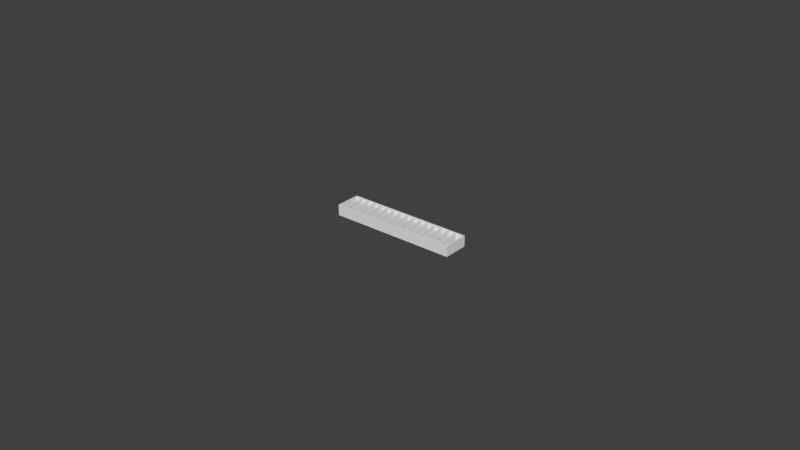 # Source: harness-only-double.blend  (saved by Blender 2.79.0; exported with 4.5.12 LTS)
import bpy
from mathutils import Matrix  # noqa: F401  (used for matrix-valued properties, if any)

bpy.ops.wm.read_factory_settings(use_empty=True)
scene = bpy.context.scene
scene.name = 'Scene'

# ---- collections
col_collection_1 = bpy.data.collections.new('Collection 1'); scene.collection.children.link(col_collection_1)

# ---- world
world_world = bpy.data.worlds.new('World'); scene.world = world_world
world_world.color = (0.05088, 0.05088, 0.05088)
world_world.use_sun_shadow = False
world_world.sun_shadow_jitter_overblur = 0.0
world_world.cycles.sampling_method = 'MANUAL'

# ---- meshes
me_cube_018 = bpy.data.meshes.new('Cube.018')
me_cube_018.from_pydata([(37.01, -1.0, -1.0), (37.01, -37.82, -1.0), (37.01, -37.82, 16.41), (37.01, -1.0, 16.41), (26.26, -1.0, 16.41), (26.26, -1.0, -1.0), (39.01, -1.0, -1.0), (39.01, -37.82, -1.0), (39.01, -37.82, 16.41), (39.01, -1.0, 16.41), (37.01, 1.0, 16.41), (26.26, -37.82, 16.41), (26.26, -37.82, -1.0), (24.26, 1.0, 16.41), (24.26, -1.0, 16.41), (24.26, -37.82, 16.41), (24.26, -37.82, -1.0), (24.26, -1.0, -1.0), (49.64, -1.0, -1.0), (49.64, -1.0, 16.41), (49.64, 1.0, 16.41), (13.63, -1.0, -1.0), (51.64, -1.0, -1.0), (49.64, -37.82, 16.41), (49.64, 1.0, 16.41), (49.64, -37.82, -1.0), (13.63, -1.0, 16.41), (11.63, -1.0, -1.0), (51.64, 1.0, 16.41), (51.64, -37.82, -1.0), (51.64, 1.0, 16.41), (51.64, -37.82, 16.41), (11.63, 1.0, 16.41), (11.63, 1.0, 16.41), (11.63, -37.82, 16.41), (13.63, -37.82, 16.41), (13.63, -37.82, -1.0), (11.63, -37.82, -1.0), (62.39, 1.0, 16.41), (62.39, -1.0, -1.0), (51.64, -1.0, 16.41), (0.9965, 1.0, 16.41), (11.63, -1.0, 16.41), (0.9965, -1.0, -1.0), (62.39, -1.0, 16.41), (64.39, 1.0, 16.41), (0.9965, -1.0, 16.41), (62.39, -37.82, 16.41), (62.39, 1.0, 16.41), (62.39, -37.82, -1.0), (64.39, 1.0, 16.41), (75.02, 1.0, 16.41), (64.39, -1.0, -1.0), (-1.004, 1.0, -1.0), (-1.004, 1.0, 16.41), (0.9965, 1.0, 16.41), (0.9965, -37.82, 16.41), (0.9965, -37.82, -1.0), (64.39, -37.82, 16.41), (64.39, -37.82, -1.0), (64.39, -1.0, 16.41), (75.02, -1.0, 16.41), (77.02, 1.0, 16.41), (75.02, -1.0, -1.0), (0.9965, -39.82, -1.0), (0.9965, -39.83, -1.0), (-1.004, -39.83, -1.0), (-1.004, -39.83, 16.41), (0.9965, -39.83, 16.41), (0.9965, -39.82, 16.41), (0.9965, -39.82, 16.41), (0.9965, -37.82, 16.41), (75.02, -37.82, 16.41), (75.02, 1.0, 16.41), (75.02, -37.82, -1.0), (77.02, 1.0, 16.41), (87.78, 1.0, 16.41), (77.02, -37.82, 16.41), (77.02, -1.0, -1.0), (77.02, -37.82, -1.0), (77.02, -1.0, 16.41), (87.78, -1.0, 16.41), (89.78, 1.0, 16.41), (87.78, -1.0, -1.0), (87.78, -37.82, 16.41), (87.78, 1.0, 16.41), (87.78, -37.82, -1.0), (89.78, 1.0, 16.41), (100.5, 1.0, 16.41), (89.78, -37.82, 16.41), (89.78, -1.0, -1.0), (89.78, -37.82, -1.0), (89.78, -1.0, 16.41), (100.5, -1.0, 16.41), (100.5, -1.0, -1.0), (100.5, -37.82, 16.41), (100.5, 1.0, 16.41), (100.5, -37.82, -1.0), (102.5, 1.0, 16.41), (102.5, 1.0, -1.0), (102.5, -39.83, 16.41), (102.5, -39.83, -1.0), (37.01, -39.82, 16.41), (24.26, -39.82, 16.41), (24.26, -39.83, 16.41), (11.63, -39.82, 16.41), (13.63, -39.82, 16.41), (62.39, -39.82, 16.41), (0.9965, -39.82, -1.0), (0.9965, -37.82, -1.0)], [], [(0, 1, 2, 3), (3, 4, 5, 0), (15, 35, 34, 56, 69, 105, 106, 103, 104, 102, 2, 11, 4, 3, 10, 13, 14), (4, 11, 12, 5), (9, 8, 7, 6), (6, 7, 1, 0, 5, 12, 16, 17, 21, 36, 37, 27, 43, 57, 64, 65, 66, 53, 99, 101, 108, 109, 97, 94, 90, 91, 86, 83, 78, 79, 74, 63, 52, 59, 49, 39, 22, 29, 25, 18), (19, 9, 6, 18), (17, 16, 15, 14), (23, 24, 20, 19, 18, 25), (14, 26, 21, 17), (58, 72, 74, 79, 77, 84, 86, 91, 89, 95, 97, 109, 71, 56, 34, 37, 36, 35, 15, 16, 12, 11, 2, 1, 7, 8, 23, 25, 29, 31, 47, 49, 59), (26, 35, 36, 21), (107, 100, 98, 96, 95, 89, 87, 85, 84, 77, 75, 73, 72, 58, 50, 48, 47, 31, 30, 24, 23, 8, 9, 19, 20, 10, 3, 2, 102), (28, 30, 31, 29, 22, 40), (34, 33, 32, 42, 27, 37), (38, 28, 40, 44), (44, 40, 22, 39), (46, 42, 32, 41), (43, 27, 42, 46), (47, 48, 38, 44, 39, 49), (41, 55, 56, 57, 43, 46), (45, 50, 58, 59, 52, 60), (51, 45, 60, 61), (66, 67, 54, 53), (55, 54, 67, 68, 69, 70, 71, 56), (61, 60, 52, 63), (72, 73, 51, 61, 63, 74), (56, 69, 64, 57), (69, 68, 65, 64), (65, 68, 67, 66), (62, 75, 77, 79, 78, 80), (76, 62, 80, 81), (96, 98, 99, 53, 54, 55, 41, 32, 33, 13, 10, 20, 24, 30, 28, 38, 48, 50, 45, 51, 73, 75, 62, 76, 85, 87, 82, 88), (81, 80, 78, 83), (84, 85, 76, 81, 83, 86), (82, 87, 89, 91, 90, 92), (88, 82, 92, 93), (93, 92, 90, 94), (95, 96, 88, 93, 94, 97), (99, 98, 100, 101), (102, 104, 103, 106, 105, 69, 70, 108, 101, 100, 107), (69, 56, 71, 70), (13, 33, 34, 35, 26, 14), (108, 70, 71, 109)])
me_cube_018.use_remesh_preserve_volume = False
me_cube_018.use_remesh_preserve_attributes = False
me_cube_018.use_mirror_vertex_groups = False
me_cube_018.update()
me_cube_026 = bpy.data.meshes.new('Cube.026')
me_cube_026.from_pydata([(37.01, -1.0, -1.0), (37.01, -37.82, -1.0), (37.01, -37.82, 16.41), (37.01, -1.0, 16.41), (26.26, -1.0, 16.41), (26.26, -1.0, -1.0), (39.01, -1.0, -1.0), (39.01, -37.82, -1.0), (39.01, -37.82, 16.41), (39.01, -1.0, 16.41), (37.01, 1.0, 16.41), (26.26, -37.82, 16.41), (26.26, -37.82, -1.0), (24.26, 1.0, 16.41), (24.26, -1.0, 16.41), (24.26, -37.82, 16.41), (24.26, -37.82, -1.0), (24.26, -1.0, -1.0), (49.64, -1.0, -1.0), (49.64, -1.0, 16.41), (49.64, 1.0, 16.41), (13.63, -1.0, -1.0), (51.64, -1.0, -1.0), (49.64, -37.82, 16.41), (49.64, 1.0, 16.41), (49.64, -37.82, -1.0), (13.63, -1.0, 16.41), (11.63, -1.0, -1.0), (51.64, 1.0, 16.41), (51.64, -37.82, -1.0), (51.64, 1.0, 16.41), (51.64, -37.82, 16.41), (11.63, 1.0, 16.41), (11.63, 1.0, 16.41), (11.63, -37.82, 16.41), (13.63, -37.82, 16.41), (13.63, -37.82, -1.0), (11.63, -37.82, -1.0), (62.39, 1.0, 16.41), (62.39, -1.0, -1.0), (51.64, -1.0, 16.41), (0.9965, 1.0, 16.41), (11.63, -1.0, 16.41), (0.9965, -1.0, -1.0), (62.39, -1.0, 16.41), (64.39, 1.0, 16.41), (0.9965, -1.0, 16.41), (62.39, -37.82, 16.41), (62.39, 1.0, 16.41), (62.39, -37.82, -1.0), (64.39, 1.0, 16.41), (75.02, 1.0, 16.41), (64.39, -1.0, -1.0), (0.9965, 1.0, -1.0), (0.9965, 1.0, 16.41), (0.9965, 1.0, 16.41), (0.9965, -37.82, 16.41), (0.9965, -37.82, -1.0), (64.39, -37.82, 16.41), (64.39, -37.82, -1.0), (64.39, -1.0, 16.41), (75.02, -1.0, 16.41), (77.02, 1.0, 16.41), (75.02, -1.0, -1.0), (0.9965, -39.82, -1.0), (0.9965, -39.83, -1.0), (0.9965, -39.83, 16.41), (0.9965, -39.82, 16.41), (0.9965, -39.82, 16.41), (0.9965, -37.82, 16.41), (75.02, -37.82, 16.41), (75.02, 1.0, 16.41), (75.02, -37.82, -1.0), (77.02, 1.0, 16.41), (87.78, 1.0, 16.41), (77.02, -37.82, 16.41), (77.02, -1.0, -1.0), (77.02, -37.82, -1.0), (77.02, -1.0, 16.41), (87.78, -1.0, 16.41), (89.78, 1.0, 16.41), (87.78, -1.0, -1.0), (87.78, -37.82, 16.41), (87.78, 1.0, 16.41), (87.78, -37.82, -1.0), (89.78, 1.0, 16.41), (100.5, 1.0, 16.41), (89.78, -37.82, 16.41), (89.78, -1.0, -1.0), (89.78, -37.82, -1.0), (89.78, -1.0, 16.41), (100.5, -1.0, 16.41), (100.5, -1.0, -1.0), (100.5, -37.82, 16.41), (100.5, 1.0, 16.41), (100.5, -37.82, -1.0), (102.5, 1.0, 16.41), (102.5, 1.0, -1.0), (102.5, -39.83, 16.41), (102.5, -39.83, -1.0), (37.01, -39.82, 16.41), (24.26, -39.82, 16.41), (24.26, -39.83, 16.41), (11.63, -39.82, 16.41), (13.63, -39.82, 16.41), (62.39, -39.82, 16.41), (0.9965, -39.82, -1.0), (0.9965, -37.82, -1.0), (0.9965, 1.003, -1.0), (0.9965, 1.0, -1.0), (0.9965, -39.82, -1.0), (0.9965, -37.82, -1.0)], [(57, 111), (110, 111)], [(0, 1, 2, 3), (3, 4, 5, 0), (15, 35, 34, 56, 67, 103, 104, 101, 102, 100, 2, 11, 4, 3, 10, 13, 14), (4, 11, 12, 5), (9, 8, 7, 6), (6, 7, 1, 0, 5, 12, 16, 17, 21, 36, 37, 27, 43, 108, 109, 53, 97, 99, 106, 107, 95, 92, 88, 89, 84, 81, 76, 77, 72, 63, 52, 59, 49, 39, 22, 29, 25, 18), (19, 9, 6, 18), (17, 16, 15, 14), (23, 24, 20, 19, 18, 25), (14, 26, 21, 17), (58, 70, 72, 77, 75, 82, 84, 89, 87, 93, 95, 107, 69, 56, 34, 37, 36, 35, 15, 16, 12, 11, 2, 1, 7, 8, 23, 25, 29, 31, 47, 49, 59), (26, 35, 36, 21), (105, 98, 96, 94, 93, 87, 85, 83, 82, 75, 73, 71, 70, 58, 50, 48, 47, 31, 30, 24, 23, 8, 9, 19, 20, 10, 3, 2, 100), (28, 30, 31, 29, 22, 40), (34, 33, 32, 42, 27, 37), (38, 28, 40, 44), (44, 40, 22, 39), (46, 42, 32, 41), (43, 27, 42, 46), (47, 48, 38, 44, 39, 49), (45, 50, 58, 59, 52, 60), (51, 45, 60, 61), (61, 60, 52, 63), (70, 71, 51, 61, 63, 72), (56, 67, 64, 57), (67, 66, 65, 64), (62, 73, 75, 77, 76, 78), (74, 62, 78, 79), (94, 96, 97, 53, 54, 55, 41, 32, 33, 13, 10, 20, 24, 30, 28, 38, 48, 50, 45, 51, 71, 73, 62, 74, 83, 85, 80, 86), (79, 78, 76, 81), (82, 83, 74, 79, 81, 84), (80, 85, 87, 89, 88, 90), (86, 80, 90, 91), (91, 90, 88, 92), (93, 94, 86, 91, 92, 95), (97, 96, 98, 99), (100, 102, 101, 104, 103, 67, 68, 106, 99, 98, 105), (67, 56, 69, 68), (13, 33, 34, 35, 26, 14), (106, 68, 69, 107), (46, 41, 53, 43)])
me_cube_026.use_remesh_preserve_volume = False
me_cube_026.use_remesh_preserve_attributes = False
me_cube_026.use_mirror_vertex_groups = False
me_cube_026.update()

# ---- objects
ob_empty = bpy.data.objects.new('Empty', None)
ob_cube_004 = bpy.data.objects.new('Cube.004', me_cube_018)
ob_cube_000 = bpy.data.objects.new('Cube.000', me_cube_026)

# ---- transforms, parenting, visibility, modifiers, constraints
ob_empty.location = (0.02053, 0.0, 0.0)
ob_empty.empty_image_offset = (0.0, 0.0)
ob_empty.lineart.crease_threshold = 0.0
ob_cube_004.location = (4.04e-05, -0.0002724, 0.0002)
ob_cube_004.scale = (0.0002, 0.0002, 0.0002)
ob_cube_004.lineart.crease_threshold = 0.0
ob_cube_000.location = (0.02035, -0.0002724, 0.0002)
ob_cube_000.scale = (0.0002, 0.0002, 0.0002)
ob_cube_000.lineart.crease_threshold = 0.0

# ---- collection membership
col_collection_1.objects.link(ob_empty)
col_collection_1.objects.link(ob_cube_004)
col_collection_1.objects.link(ob_cube_000)

# ---- scene / render settings (as saved in the file)
scene.frame_start = 1; scene.frame_end = 250; scene.frame_set(1)
scene.render.engine = 'BLENDER_EEVEE_NEXT'
scene.render.resolution_percentage = 50
scene.render.dither_intensity = 0.0
scene.cycles.use_denoising = False
scene.cycles.samples = 128
scene.cycles.sampling_pattern = 'TABULATED_SOBOL'
scene.cycles.use_adaptive_sampling = False
scene.cycles.use_light_tree = False
scene.cycles.blur_glossy = 0.0
scene.cycles.sample_clamp_indirect = 0.0
scene.view_settings.view_transform = 'Standard'
bpy.context.view_layer.update()

# ---- added for rendering (the .blend has no active camera and no usable light): camera, sun
cam_auto = bpy.data.cameras.new('AutoCamera')
cam_auto.lens = 50.0
cam_auto.sensor_width = 36.0
cam_auto.clip_end = 1000.0
ob_auto_camera = bpy.data.objects.new('AutoCamera', cam_auto)
scene.collection.objects.link(ob_auto_camera)
ob_auto_camera.location = (0.205392, -0.226209, 0.149776)
ob_auto_camera.rotation_euler = (1.09748, -7.21219e-08, 0.694738)
scene.camera = ob_auto_camera
light_auto_sun = bpy.data.lights.new('AutoSun', 'SUN')
light_auto_sun.energy = 3.0
light_auto_sun.angle = 0.0523599
ob_auto_sun = bpy.data.objects.new('AutoSun', light_auto_sun)
scene.collection.objects.link(ob_auto_sun)
ob_auto_sun.rotation_euler = (0.872665, 0.174533, 0.523599)
bpy.context.view_layer.update()
